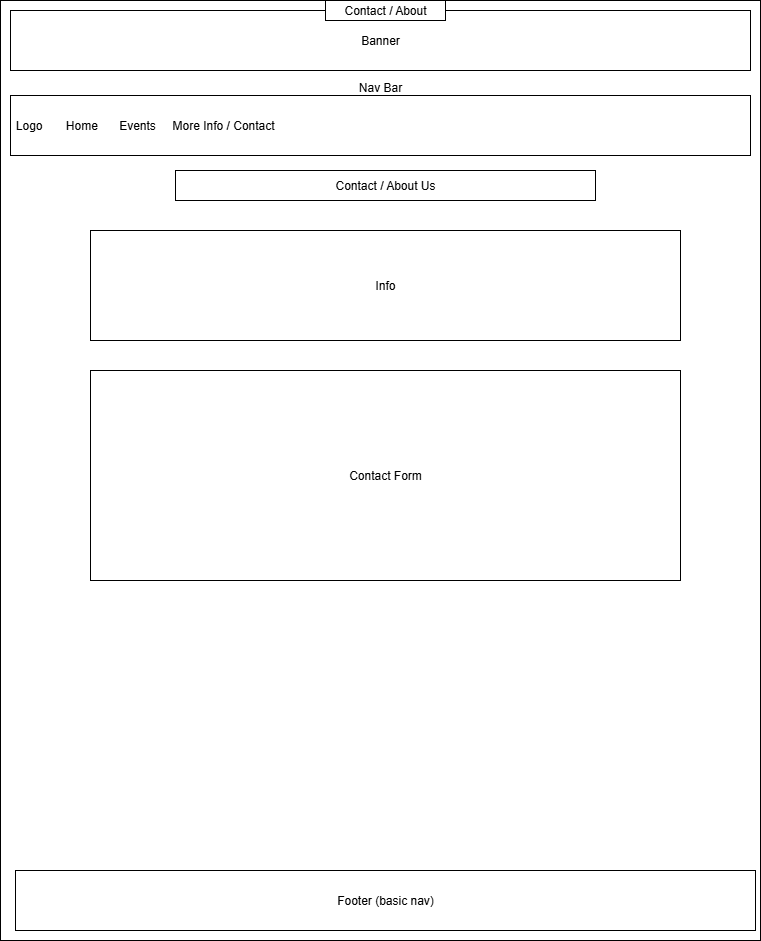

The diagram above was exported from draw.io. Its source (the exported page's mxGraphModel, read from the mxfile embedded in the PNG):
<mxGraphModel dx="784" dy="1102" grid="1" gridSize="10" guides="1" tooltips="1" connect="1" arrows="1" fold="1" page="1" pageScale="1" pageWidth="850" pageHeight="1100" math="0" shadow="0">
  <root>
    <mxCell id="0" />
    <mxCell id="1" parent="0" />
    <mxCell id="43jUcGY2daAadkw_nt_y-3" value="" style="rounded=0;whiteSpace=wrap;html=1;movable=1;resizable=1;rotatable=1;deletable=1;editable=1;locked=0;connectable=1;" parent="1" vertex="1">
      <mxGeometry x="40" y="40" width="760" height="940" as="geometry" />
    </mxCell>
    <mxCell id="43jUcGY2daAadkw_nt_y-4" value="Banner" style="rounded=0;whiteSpace=wrap;html=1;" parent="1" vertex="1">
      <mxGeometry x="50" y="50" width="740" height="60" as="geometry" />
    </mxCell>
    <mxCell id="43jUcGY2daAadkw_nt_y-5" value="&amp;nbsp;Logo&lt;span style=&quot;white-space: pre;&quot;&gt;&#09;&lt;/span&gt;Home&lt;span style=&quot;white-space: pre;&quot;&gt;&#09;&lt;/span&gt;Events&lt;span style=&quot;white-space: pre;&quot;&gt;&#09;&lt;/span&gt;More Info / Contact" style="rounded=0;whiteSpace=wrap;html=1;align=left;" parent="1" vertex="1">
      <mxGeometry x="50" y="135" width="740" height="60" as="geometry" />
    </mxCell>
    <mxCell id="43jUcGY2daAadkw_nt_y-7" value="Nav Bar&lt;div&gt;&lt;br&gt;&lt;/div&gt;&lt;div&gt;&lt;br&gt;&lt;/div&gt;" style="rounded=0;whiteSpace=wrap;html=1;" parent="1" vertex="1">
      <mxGeometry x="50" y="140" width="740" as="geometry" />
    </mxCell>
    <mxCell id="43jUcGY2daAadkw_nt_y-9" value="Contact / About Us" style="rounded=0;whiteSpace=wrap;html=1;" parent="1" vertex="1">
      <mxGeometry x="215" y="210" width="420" height="30" as="geometry" />
    </mxCell>
    <mxCell id="43jUcGY2daAadkw_nt_y-10" value="Info" style="rounded=0;whiteSpace=wrap;html=1;" parent="1" vertex="1">
      <mxGeometry x="130" y="270" width="590" height="110" as="geometry" />
    </mxCell>
    <mxCell id="43jUcGY2daAadkw_nt_y-19" value="Footer (basic nav)" style="rounded=0;whiteSpace=wrap;html=1;" parent="1" vertex="1">
      <mxGeometry x="55" y="910" width="740" height="60" as="geometry" />
    </mxCell>
    <mxCell id="43jUcGY2daAadkw_nt_y-21" value="Contact / About" style="rounded=0;whiteSpace=wrap;html=1;" parent="1" vertex="1">
      <mxGeometry x="365" y="40" width="120" height="20" as="geometry" />
    </mxCell>
    <mxCell id="peCoVzCbCpnXQB_5MA3K-1" value="Contact Form" style="rounded=0;whiteSpace=wrap;html=1;" vertex="1" parent="1">
      <mxGeometry x="130" y="410" width="590" height="210" as="geometry" />
    </mxCell>
  </root>
</mxGraphModel>